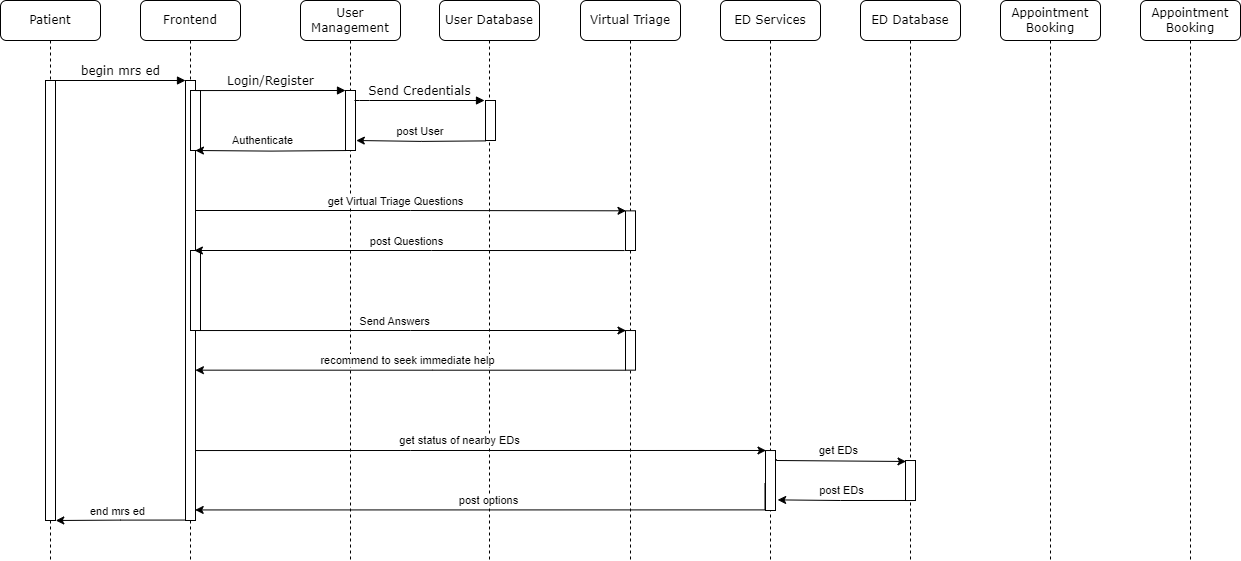

The diagram above was exported from draw.io. Its source (the exported page's mxGraphModel, read from the mxfile embedded in the PNG):
<mxGraphModel dx="794" dy="502" grid="1" gridSize="10" guides="1" tooltips="1" connect="1" arrows="1" fold="1" page="1" pageScale="1" pageWidth="850" pageHeight="2200" background="#ffffff" math="0" shadow="0">
  <root>
    <mxCell id="0" />
    <mxCell id="1" parent="0" />
    <mxCell id="7baba1c4bc27f4b0-2" value="Frontend" style="shape=umlLifeline;perimeter=lifelinePerimeter;whiteSpace=wrap;html=1;container=1;collapsible=0;recursiveResize=0;outlineConnect=0;rounded=1;shadow=0;comic=0;labelBackgroundColor=none;strokeWidth=1;fontFamily=Verdana;fontSize=12;align=center;" parent="1" vertex="1">
      <mxGeometry x="240" y="80" width="100" height="560" as="geometry" />
    </mxCell>
    <mxCell id="7baba1c4bc27f4b0-10" value="" style="html=1;points=[];perimeter=orthogonalPerimeter;rounded=0;shadow=0;comic=0;labelBackgroundColor=none;strokeWidth=1;fontFamily=Verdana;fontSize=12;align=center;" parent="7baba1c4bc27f4b0-2" vertex="1">
      <mxGeometry x="45" y="80" width="10" height="440" as="geometry" />
    </mxCell>
    <mxCell id="kGCh_wLHWwNVzW_oAH37-20" value="" style="html=1;points=[];perimeter=orthogonalPerimeter;rounded=0;shadow=0;comic=0;labelBackgroundColor=none;strokeWidth=1;fontFamily=Verdana;fontSize=12;align=center;" parent="7baba1c4bc27f4b0-2" vertex="1">
      <mxGeometry x="50" y="250" width="10" height="80" as="geometry" />
    </mxCell>
    <mxCell id="kGCh_wLHWwNVzW_oAH37-33" value="" style="html=1;points=[];perimeter=orthogonalPerimeter;rounded=0;shadow=0;comic=0;labelBackgroundColor=none;strokeWidth=1;fontFamily=Verdana;fontSize=12;align=center;" parent="7baba1c4bc27f4b0-2" vertex="1">
      <mxGeometry x="50" y="90" width="10" height="60" as="geometry" />
    </mxCell>
    <mxCell id="7baba1c4bc27f4b0-3" value="User Management" style="shape=umlLifeline;perimeter=lifelinePerimeter;whiteSpace=wrap;html=1;container=1;collapsible=0;recursiveResize=0;outlineConnect=0;rounded=1;shadow=0;comic=0;labelBackgroundColor=none;strokeWidth=1;fontFamily=Verdana;fontSize=12;align=center;" parent="1" vertex="1">
      <mxGeometry x="400" y="80" width="100" height="560" as="geometry" />
    </mxCell>
    <mxCell id="7baba1c4bc27f4b0-13" value="" style="html=1;points=[];perimeter=orthogonalPerimeter;rounded=0;shadow=0;comic=0;labelBackgroundColor=none;strokeWidth=1;fontFamily=Verdana;fontSize=12;align=center;" parent="7baba1c4bc27f4b0-3" vertex="1">
      <mxGeometry x="45" y="90" width="10" height="60" as="geometry" />
    </mxCell>
    <mxCell id="7baba1c4bc27f4b0-4" value="User Database" style="shape=umlLifeline;perimeter=lifelinePerimeter;whiteSpace=wrap;html=1;container=1;collapsible=0;recursiveResize=0;outlineConnect=0;rounded=1;shadow=0;comic=0;labelBackgroundColor=none;strokeWidth=1;fontFamily=Verdana;fontSize=12;align=center;" parent="1" vertex="1">
      <mxGeometry x="539" y="80" width="100" height="560" as="geometry" />
    </mxCell>
    <mxCell id="7baba1c4bc27f4b0-17" value="Send Credentials" style="html=1;verticalAlign=bottom;endArrow=block;labelBackgroundColor=none;fontFamily=Verdana;fontSize=12;edgeStyle=elbowEdgeStyle;elbow=vertical;" parent="7baba1c4bc27f4b0-4" edge="1">
      <mxGeometry relative="1" as="geometry">
        <mxPoint x="-85" y="100" as="sourcePoint" />
        <Array as="points">
          <mxPoint x="-80" y="100" />
        </Array>
        <mxPoint x="45" y="100" as="targetPoint" />
      </mxGeometry>
    </mxCell>
    <mxCell id="kGCh_wLHWwNVzW_oAH37-13" style="edgeStyle=orthogonalEdgeStyle;rounded=0;orthogonalLoop=1;jettySize=auto;html=1;entryX=0.549;entryY=0.315;entryDx=0;entryDy=0;entryPerimeter=0;" parent="7baba1c4bc27f4b0-4" edge="1">
      <mxGeometry relative="1" as="geometry">
        <mxPoint x="185" y="250.04565217391314" as="sourcePoint" />
        <mxPoint x="-245.0999999999999" y="250.0000000000001" as="targetPoint" />
        <Array as="points">
          <mxPoint x="-8" y="250.35000000000002" />
        </Array>
      </mxGeometry>
    </mxCell>
    <mxCell id="kGCh_wLHWwNVzW_oAH37-14" value="post Questions" style="edgeLabel;html=1;align=center;verticalAlign=middle;resizable=0;points=[];" parent="kGCh_wLHWwNVzW_oAH37-13" connectable="0" vertex="1">
      <mxGeometry x="0.0178" relative="1" as="geometry">
        <mxPoint y="-10" as="offset" />
      </mxGeometry>
    </mxCell>
    <mxCell id="7baba1c4bc27f4b0-5" value="Virtual Triage" style="shape=umlLifeline;perimeter=lifelinePerimeter;whiteSpace=wrap;html=1;container=1;collapsible=0;recursiveResize=0;outlineConnect=0;rounded=1;shadow=0;comic=0;labelBackgroundColor=none;strokeWidth=1;fontFamily=Verdana;fontSize=12;align=center;" parent="1" vertex="1">
      <mxGeometry x="680" y="80" width="100" height="560" as="geometry" />
    </mxCell>
    <mxCell id="kGCh_wLHWwNVzW_oAH37-24" style="edgeStyle=orthogonalEdgeStyle;rounded=0;orthogonalLoop=1;jettySize=auto;html=1;exitX=1;exitY=0.163;exitDx=0;exitDy=0;exitPerimeter=0;entryX=0.05;entryY=-0.001;entryDx=0;entryDy=0;entryPerimeter=0;" parent="7baba1c4bc27f4b0-5" target="kGCh_wLHWwNVzW_oAH37-23" edge="1">
      <mxGeometry relative="1" as="geometry">
        <mxPoint x="-384.9" y="450.04" as="sourcePoint" />
        <mxPoint x="40.10000000000002" y="450.04" as="targetPoint" />
        <Array as="points">
          <mxPoint x="-169.89999999999998" y="450.04" />
        </Array>
      </mxGeometry>
    </mxCell>
    <mxCell id="kGCh_wLHWwNVzW_oAH37-25" value="get status of nearby EDs" style="edgeLabel;html=1;align=center;verticalAlign=middle;resizable=0;points=[];" parent="kGCh_wLHWwNVzW_oAH37-24" connectable="0" vertex="1">
      <mxGeometry x="-0.0763" y="1" relative="1" as="geometry">
        <mxPoint y="-9" as="offset" />
      </mxGeometry>
    </mxCell>
    <mxCell id="7baba1c4bc27f4b0-6" value="ED Services" style="shape=umlLifeline;perimeter=lifelinePerimeter;whiteSpace=wrap;html=1;container=1;collapsible=0;recursiveResize=0;outlineConnect=0;rounded=1;shadow=0;comic=0;labelBackgroundColor=none;strokeWidth=1;fontFamily=Verdana;fontSize=12;align=center;" parent="1" vertex="1">
      <mxGeometry x="820" y="80" width="100" height="560" as="geometry" />
    </mxCell>
    <mxCell id="kGCh_wLHWwNVzW_oAH37-23" value="" style="html=1;points=[];perimeter=orthogonalPerimeter;rounded=0;shadow=0;comic=0;labelBackgroundColor=none;strokeWidth=1;fontFamily=Verdana;fontSize=12;align=center;" parent="7baba1c4bc27f4b0-6" vertex="1">
      <mxGeometry x="45" y="450.04" width="10" height="59.96" as="geometry" />
    </mxCell>
    <mxCell id="7baba1c4bc27f4b0-7" value="ED Database" style="shape=umlLifeline;perimeter=lifelinePerimeter;whiteSpace=wrap;html=1;container=1;collapsible=0;recursiveResize=0;outlineConnect=0;rounded=1;shadow=0;comic=0;labelBackgroundColor=none;strokeWidth=1;fontFamily=Verdana;fontSize=12;align=center;" parent="1" vertex="1">
      <mxGeometry x="960" y="80" width="100" height="560" as="geometry" />
    </mxCell>
    <mxCell id="kGCh_wLHWwNVzW_oAH37-26" value="" style="html=1;points=[];perimeter=orthogonalPerimeter;rounded=0;shadow=0;comic=0;labelBackgroundColor=none;strokeWidth=1;fontFamily=Verdana;fontSize=12;align=center;" parent="7baba1c4bc27f4b0-7" vertex="1">
      <mxGeometry x="45" y="460.02" width="10" height="40" as="geometry" />
    </mxCell>
    <mxCell id="7baba1c4bc27f4b0-8" value="Patient" style="shape=umlLifeline;perimeter=lifelinePerimeter;whiteSpace=wrap;html=1;container=1;collapsible=0;recursiveResize=0;outlineConnect=0;rounded=1;shadow=0;comic=0;labelBackgroundColor=none;strokeWidth=1;fontFamily=Verdana;fontSize=12;align=center;" parent="1" vertex="1">
      <mxGeometry x="100" y="80" width="100" height="560" as="geometry" />
    </mxCell>
    <mxCell id="7baba1c4bc27f4b0-9" value="" style="html=1;points=[];perimeter=orthogonalPerimeter;rounded=0;shadow=0;comic=0;labelBackgroundColor=none;strokeWidth=1;fontFamily=Verdana;fontSize=12;align=center;" parent="7baba1c4bc27f4b0-8" vertex="1">
      <mxGeometry x="45" y="80" width="10" height="440" as="geometry" />
    </mxCell>
    <mxCell id="7baba1c4bc27f4b0-16" value="" style="html=1;points=[];perimeter=orthogonalPerimeter;rounded=0;shadow=0;comic=0;labelBackgroundColor=none;strokeWidth=1;fontFamily=Verdana;fontSize=12;align=center;" parent="1" vertex="1">
      <mxGeometry x="585" y="180" width="10" height="40" as="geometry" />
    </mxCell>
    <mxCell id="7baba1c4bc27f4b0-11" value="begin mrs ed" style="html=1;verticalAlign=bottom;endArrow=block;entryX=0;entryY=0;labelBackgroundColor=none;fontFamily=Verdana;fontSize=12;edgeStyle=elbowEdgeStyle;elbow=vertical;" parent="1" source="7baba1c4bc27f4b0-9" target="7baba1c4bc27f4b0-10" edge="1">
      <mxGeometry relative="1" as="geometry">
        <mxPoint x="220" y="170" as="sourcePoint" />
      </mxGeometry>
    </mxCell>
    <mxCell id="7baba1c4bc27f4b0-14" value="Login/Register" style="html=1;verticalAlign=bottom;endArrow=block;entryX=0;entryY=0;labelBackgroundColor=none;fontFamily=Verdana;fontSize=12;edgeStyle=elbowEdgeStyle;elbow=vertical;" parent="1" edge="1">
      <mxGeometry relative="1" as="geometry">
        <mxPoint x="295" y="170.05660377358492" as="sourcePoint" />
        <mxPoint x="445" y="170" as="targetPoint" />
      </mxGeometry>
    </mxCell>
    <mxCell id="kGCh_wLHWwNVzW_oAH37-1" value="Appointment Booking" style="shape=umlLifeline;perimeter=lifelinePerimeter;whiteSpace=wrap;html=1;container=1;collapsible=0;recursiveResize=0;outlineConnect=0;rounded=1;shadow=0;comic=0;labelBackgroundColor=none;strokeWidth=1;fontFamily=Verdana;fontSize=12;align=center;" parent="1" vertex="1">
      <mxGeometry x="1100" y="80" width="100" height="560" as="geometry" />
    </mxCell>
    <mxCell id="kGCh_wLHWwNVzW_oAH37-8" value="" style="html=1;points=[];perimeter=orthogonalPerimeter;rounded=0;shadow=0;comic=0;labelBackgroundColor=none;strokeWidth=1;fontFamily=Verdana;fontSize=12;align=center;" parent="1" vertex="1">
      <mxGeometry x="725" y="290.35" width="10" height="39.65" as="geometry" />
    </mxCell>
    <mxCell id="kGCh_wLHWwNVzW_oAH37-9" style="edgeStyle=orthogonalEdgeStyle;rounded=0;orthogonalLoop=1;jettySize=auto;html=1;exitX=1;exitY=0.163;exitDx=0;exitDy=0;exitPerimeter=0;entryX=0.05;entryY=-0.001;entryDx=0;entryDy=0;entryPerimeter=0;" parent="1" target="kGCh_wLHWwNVzW_oAH37-8" edge="1">
      <mxGeometry relative="1" as="geometry">
        <mxPoint x="295" y="290.0000000000001" as="sourcePoint" />
        <mxPoint x="720" y="290.35" as="targetPoint" />
        <Array as="points">
          <mxPoint x="510" y="290.35" />
        </Array>
      </mxGeometry>
    </mxCell>
    <mxCell id="kGCh_wLHWwNVzW_oAH37-10" value="get Virtual Triage Questions" style="edgeLabel;html=1;align=center;verticalAlign=middle;resizable=0;points=[];" parent="kGCh_wLHWwNVzW_oAH37-9" connectable="0" vertex="1">
      <mxGeometry x="-0.0763" y="1" relative="1" as="geometry">
        <mxPoint y="-9" as="offset" />
      </mxGeometry>
    </mxCell>
    <mxCell id="kGCh_wLHWwNVzW_oAH37-2" style="edgeStyle=orthogonalEdgeStyle;rounded=0;orthogonalLoop=1;jettySize=auto;html=1;entryX=1.08;entryY=0.548;entryDx=0;entryDy=0;entryPerimeter=0;" parent="1" edge="1">
      <mxGeometry relative="1" as="geometry">
        <mxPoint x="585" y="220.4" as="sourcePoint" />
        <mxPoint x="455.79999999999995" y="220.00000000000003" as="targetPoint" />
      </mxGeometry>
    </mxCell>
    <mxCell id="kGCh_wLHWwNVzW_oAH37-3" value="post User&amp;nbsp;" style="edgeLabel;html=1;align=center;verticalAlign=middle;resizable=0;points=[];" parent="kGCh_wLHWwNVzW_oAH37-2" connectable="0" vertex="1">
      <mxGeometry x="0.1143" y="-1" relative="1" as="geometry">
        <mxPoint x="7" y="-9" as="offset" />
      </mxGeometry>
    </mxCell>
    <mxCell id="kGCh_wLHWwNVzW_oAH37-6" style="edgeStyle=orthogonalEdgeStyle;rounded=0;orthogonalLoop=1;jettySize=auto;html=1;entryX=0.993;entryY=0.109;entryDx=0;entryDy=0;entryPerimeter=0;" parent="1" edge="1">
      <mxGeometry relative="1" as="geometry">
        <mxPoint x="294.93000000000006" y="230" as="targetPoint" />
        <mxPoint x="445" y="230.05" as="sourcePoint" />
      </mxGeometry>
    </mxCell>
    <mxCell id="kGCh_wLHWwNVzW_oAH37-7" value="Authenticate" style="edgeLabel;html=1;align=center;verticalAlign=middle;resizable=0;points=[];" parent="kGCh_wLHWwNVzW_oAH37-6" connectable="0" vertex="1">
      <mxGeometry x="0.1236" y="-1" relative="1" as="geometry">
        <mxPoint y="-10" as="offset" />
      </mxGeometry>
    </mxCell>
    <mxCell id="kGCh_wLHWwNVzW_oAH37-15" style="edgeStyle=orthogonalEdgeStyle;rounded=0;orthogonalLoop=1;jettySize=auto;html=1;entryX=0.549;entryY=0.315;entryDx=0;entryDy=0;entryPerimeter=0;" parent="1" edge="1">
      <mxGeometry relative="1" as="geometry">
        <mxPoint x="725" y="449.70565217391317" as="sourcePoint" />
        <mxPoint x="294.9000000000001" y="449.66000000000014" as="targetPoint" />
        <Array as="points">
          <mxPoint x="532" y="450.01000000000005" />
        </Array>
      </mxGeometry>
    </mxCell>
    <mxCell id="kGCh_wLHWwNVzW_oAH37-16" value="recommend to seek immediate help" style="edgeLabel;html=1;align=center;verticalAlign=middle;resizable=0;points=[];" parent="kGCh_wLHWwNVzW_oAH37-15" connectable="0" vertex="1">
      <mxGeometry x="0.0178" relative="1" as="geometry">
        <mxPoint y="-10" as="offset" />
      </mxGeometry>
    </mxCell>
    <mxCell id="kGCh_wLHWwNVzW_oAH37-17" value="" style="html=1;points=[];perimeter=orthogonalPerimeter;rounded=0;shadow=0;comic=0;labelBackgroundColor=none;strokeWidth=1;fontFamily=Verdana;fontSize=12;align=center;" parent="1" vertex="1">
      <mxGeometry x="725" y="410.04" width="10" height="39.62" as="geometry" />
    </mxCell>
    <mxCell id="kGCh_wLHWwNVzW_oAH37-18" style="edgeStyle=orthogonalEdgeStyle;rounded=0;orthogonalLoop=1;jettySize=auto;html=1;exitX=1;exitY=0.163;exitDx=0;exitDy=0;exitPerimeter=0;entryX=0.05;entryY=-0.001;entryDx=0;entryDy=0;entryPerimeter=0;" parent="1" target="kGCh_wLHWwNVzW_oAH37-17" edge="1">
      <mxGeometry relative="1" as="geometry">
        <mxPoint x="295" y="410.04" as="sourcePoint" />
        <mxPoint x="720" y="410.04" as="targetPoint" />
        <Array as="points">
          <mxPoint x="510" y="410.04" />
        </Array>
      </mxGeometry>
    </mxCell>
    <mxCell id="kGCh_wLHWwNVzW_oAH37-19" value="Send Answers" style="edgeLabel;html=1;align=center;verticalAlign=middle;resizable=0;points=[];" parent="kGCh_wLHWwNVzW_oAH37-18" connectable="0" vertex="1">
      <mxGeometry x="-0.0763" y="1" relative="1" as="geometry">
        <mxPoint y="-9" as="offset" />
      </mxGeometry>
    </mxCell>
    <mxCell id="kGCh_wLHWwNVzW_oAH37-28" style="edgeStyle=orthogonalEdgeStyle;rounded=0;orthogonalLoop=1;jettySize=auto;html=1;entryX=0.05;entryY=0.024;entryDx=0;entryDy=0;entryPerimeter=0;exitX=1.09;exitY=0.145;exitDx=0;exitDy=0;exitPerimeter=0;" parent="1" source="kGCh_wLHWwNVzW_oAH37-23" target="kGCh_wLHWwNVzW_oAH37-26" edge="1">
      <mxGeometry relative="1" as="geometry">
        <mxPoint x="880" y="540" as="sourcePoint" />
        <Array as="points">
          <mxPoint x="876" y="540" />
          <mxPoint x="1005" y="540" />
        </Array>
      </mxGeometry>
    </mxCell>
    <mxCell id="kGCh_wLHWwNVzW_oAH37-30" value="get EDs" style="edgeLabel;html=1;align=center;verticalAlign=middle;resizable=0;points=[];" parent="kGCh_wLHWwNVzW_oAH37-28" connectable="0" vertex="1">
      <mxGeometry x="-0.0417" y="-1" relative="1" as="geometry">
        <mxPoint y="-12" as="offset" />
      </mxGeometry>
    </mxCell>
    <mxCell id="kGCh_wLHWwNVzW_oAH37-29" style="edgeStyle=orthogonalEdgeStyle;rounded=0;orthogonalLoop=1;jettySize=auto;html=1;exitX=-0.026;exitY=0.999;exitDx=0;exitDy=0;exitPerimeter=0;entryX=1.214;entryY=0.823;entryDx=0;entryDy=0;entryPerimeter=0;" parent="1" source="kGCh_wLHWwNVzW_oAH37-26" target="kGCh_wLHWwNVzW_oAH37-23" edge="1">
      <mxGeometry relative="1" as="geometry">
        <mxPoint x="1015" y="580" as="sourcePoint" />
        <mxPoint x="890" y="558" as="targetPoint" />
        <Array as="points">
          <mxPoint x="940" y="580" />
        </Array>
      </mxGeometry>
    </mxCell>
    <mxCell id="kGCh_wLHWwNVzW_oAH37-31" value="post EDs" style="edgeLabel;html=1;align=center;verticalAlign=middle;resizable=0;points=[];" parent="kGCh_wLHWwNVzW_oAH37-29" connectable="0" vertex="1">
      <mxGeometry x="0.08" y="-4" relative="1" as="geometry">
        <mxPoint x="5" y="-6" as="offset" />
      </mxGeometry>
    </mxCell>
    <mxCell id="kGCh_wLHWwNVzW_oAH37-21" style="edgeStyle=orthogonalEdgeStyle;rounded=0;orthogonalLoop=1;jettySize=auto;html=1;exitX=-0.05;exitY=0.544;exitDx=0;exitDy=0;exitPerimeter=0;entryX=0.967;entryY=0.976;entryDx=0;entryDy=0;entryPerimeter=0;" parent="1" source="kGCh_wLHWwNVzW_oAH37-23" target="7baba1c4bc27f4b0-10" edge="1">
      <mxGeometry relative="1" as="geometry">
        <mxPoint x="840" y="590" as="sourcePoint" />
        <mxPoint x="300.8800000000001" y="589.9199999999998" as="targetPoint" />
        <Array as="points">
          <mxPoint x="865" y="589" />
        </Array>
      </mxGeometry>
    </mxCell>
    <mxCell id="kGCh_wLHWwNVzW_oAH37-22" value="post options" style="edgeLabel;html=1;align=center;verticalAlign=middle;resizable=0;points=[];" parent="kGCh_wLHWwNVzW_oAH37-21" connectable="0" vertex="1">
      <mxGeometry x="0.0178" relative="1" as="geometry">
        <mxPoint y="-10" as="offset" />
      </mxGeometry>
    </mxCell>
    <mxCell id="kGCh_wLHWwNVzW_oAH37-49" style="edgeStyle=orthogonalEdgeStyle;rounded=0;orthogonalLoop=1;jettySize=auto;html=1;exitX=-0.098;exitY=0.999;exitDx=0;exitDy=0;exitPerimeter=0;entryX=1.026;entryY=1;entryDx=0;entryDy=0;entryPerimeter=0;" parent="1" source="7baba1c4bc27f4b0-10" target="7baba1c4bc27f4b0-9" edge="1">
      <mxGeometry relative="1" as="geometry">
        <mxPoint x="210" y="630" as="targetPoint" />
        <Array as="points">
          <mxPoint x="220" y="600" />
        </Array>
      </mxGeometry>
    </mxCell>
    <mxCell id="kGCh_wLHWwNVzW_oAH37-50" value="end mrs ed" style="edgeLabel;html=1;align=center;verticalAlign=middle;resizable=0;points=[];" parent="kGCh_wLHWwNVzW_oAH37-49" connectable="0" vertex="1">
      <mxGeometry x="0.0531" y="-3" relative="1" as="geometry">
        <mxPoint y="-6" as="offset" />
      </mxGeometry>
    </mxCell>
    <mxCell id="xpv_VtvjMQWYNezaX9UQ-1" value="Appointment Booking" style="shape=umlLifeline;perimeter=lifelinePerimeter;whiteSpace=wrap;html=1;container=1;collapsible=0;recursiveResize=0;outlineConnect=0;rounded=1;shadow=0;comic=0;labelBackgroundColor=none;strokeWidth=1;fontFamily=Verdana;fontSize=12;align=center;" parent="1" vertex="1">
      <mxGeometry x="1240" y="80" width="100" height="560" as="geometry" />
    </mxCell>
  </root>
</mxGraphModel>